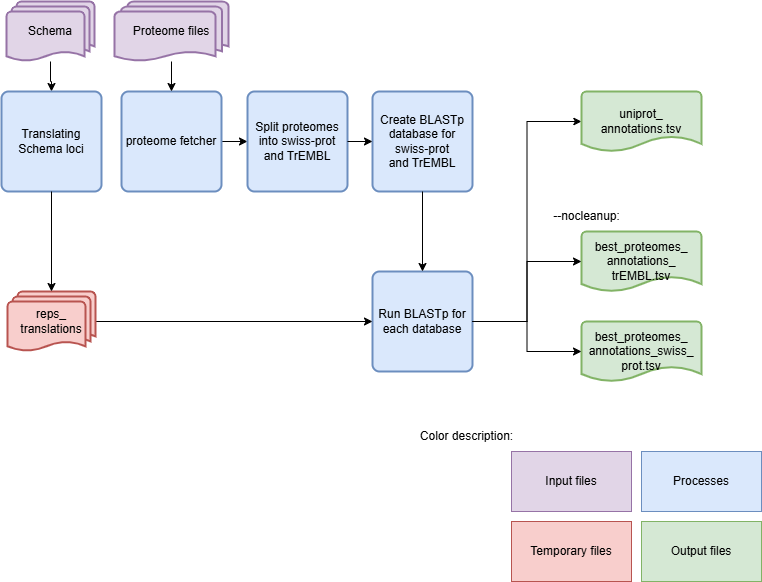

The diagram above was exported from draw.io. Its source (the exported page's mxGraphModel, read from the mxfile embedded in the PNG):
<mxGraphModel dx="1025" dy="464" grid="1" gridSize="10" guides="1" tooltips="1" connect="1" arrows="1" fold="1" page="1" pageScale="1" pageWidth="850" pageHeight="1100" math="0" shadow="0">
  <root>
    <mxCell id="0" />
    <mxCell id="1" parent="0" />
    <mxCell id="fPaXjcl1kV30KWy46vOE-5" style="edgeStyle=orthogonalEdgeStyle;rounded=0;orthogonalLoop=1;jettySize=auto;html=1;entryX=0;entryY=0.5;entryDx=0;entryDy=0;" parent="1" source="fPaXjcl1kV30KWy46vOE-1" target="fPaXjcl1kV30KWy46vOE-4" edge="1">
      <mxGeometry relative="1" as="geometry" />
    </mxCell>
    <mxCell id="fPaXjcl1kV30KWy46vOE-1" value="proteome fetcher" style="rounded=1;whiteSpace=wrap;html=1;absoluteArcSize=1;arcSize=14;strokeWidth=2;fillColor=#dae8fc;strokeColor=#6c8ebf;" parent="1" vertex="1">
      <mxGeometry x="140" y="100" width="100" height="100" as="geometry" />
    </mxCell>
    <mxCell id="fPaXjcl1kV30KWy46vOE-3" style="edgeStyle=orthogonalEdgeStyle;rounded=0;orthogonalLoop=1;jettySize=auto;html=1;entryX=0.5;entryY=0;entryDx=0;entryDy=0;" parent="1" source="fPaXjcl1kV30KWy46vOE-2" target="fPaXjcl1kV30KWy46vOE-1" edge="1">
      <mxGeometry relative="1" as="geometry" />
    </mxCell>
    <mxCell id="fPaXjcl1kV30KWy46vOE-2" value="Proteome files" style="strokeWidth=2;html=1;shape=mxgraph.flowchart.multi-document;whiteSpace=wrap;fillColor=#E1D5E7;strokeColor=#9673A6;" parent="1" vertex="1">
      <mxGeometry x="133" y="10" width="114" height="60" as="geometry" />
    </mxCell>
    <mxCell id="fPaXjcl1kV30KWy46vOE-4" value="Split proteomes into swiss-prot and TrEMBL" style="rounded=1;whiteSpace=wrap;html=1;absoluteArcSize=1;arcSize=14;strokeWidth=2;fillColor=#dae8fc;strokeColor=#6c8ebf;" parent="1" vertex="1">
      <mxGeometry x="266" y="100" width="100" height="100" as="geometry" />
    </mxCell>
    <mxCell id="fPaXjcl1kV30KWy46vOE-6" value="Run BLASTp for each database" style="rounded=1;whiteSpace=wrap;html=1;absoluteArcSize=1;arcSize=14;strokeWidth=2;fillColor=#dae8fc;strokeColor=#6c8ebf;" parent="1" vertex="1">
      <mxGeometry x="391" y="280" width="100" height="100" as="geometry" />
    </mxCell>
    <mxCell id="fPaXjcl1kV30KWy46vOE-11" style="edgeStyle=orthogonalEdgeStyle;rounded=0;orthogonalLoop=1;jettySize=auto;html=1;" parent="1" source="fPaXjcl1kV30KWy46vOE-8" target="fPaXjcl1kV30KWy46vOE-9" edge="1">
      <mxGeometry relative="1" as="geometry" />
    </mxCell>
    <mxCell id="fPaXjcl1kV30KWy46vOE-8" value="Schema" style="strokeWidth=2;html=1;shape=mxgraph.flowchart.multi-document;whiteSpace=wrap;fillColor=#E1D5E7;strokeColor=#9673A6;" parent="1" vertex="1">
      <mxGeometry x="25" y="10" width="88" height="60" as="geometry" />
    </mxCell>
    <mxCell id="fPaXjcl1kV30KWy46vOE-9" value="Translating Schema loci" style="rounded=1;whiteSpace=wrap;html=1;absoluteArcSize=1;arcSize=14;strokeWidth=2;fillColor=#dae8fc;strokeColor=#6c8ebf;" parent="1" vertex="1">
      <mxGeometry x="20" y="100" width="100" height="100" as="geometry" />
    </mxCell>
    <mxCell id="kvWm2Jh_rA73hZnN-WSW-2" style="edgeStyle=orthogonalEdgeStyle;rounded=0;orthogonalLoop=1;jettySize=auto;html=1;entryX=0;entryY=0.5;entryDx=0;entryDy=0;" parent="1" source="fPaXjcl1kV30KWy46vOE-13" target="fPaXjcl1kV30KWy46vOE-6" edge="1">
      <mxGeometry relative="1" as="geometry" />
    </mxCell>
    <mxCell id="fPaXjcl1kV30KWy46vOE-13" value="reps_&lt;div&gt;translations&lt;/div&gt;" style="strokeWidth=2;html=1;shape=mxgraph.flowchart.multi-document;whiteSpace=wrap;fillColor=#f8cecc;strokeColor=#b85450;" parent="1" vertex="1">
      <mxGeometry x="26" y="300" width="88" height="60" as="geometry" />
    </mxCell>
    <mxCell id="fPaXjcl1kV30KWy46vOE-14" style="edgeStyle=orthogonalEdgeStyle;rounded=0;orthogonalLoop=1;jettySize=auto;html=1;entryX=0.5;entryY=0;entryDx=0;entryDy=0;entryPerimeter=0;" parent="1" source="fPaXjcl1kV30KWy46vOE-9" target="fPaXjcl1kV30KWy46vOE-13" edge="1">
      <mxGeometry relative="1" as="geometry" />
    </mxCell>
    <mxCell id="fPaXjcl1kV30KWy46vOE-28" value="best_proteomes_&lt;div&gt;annotations_swiss_&lt;/div&gt;&lt;div&gt;prot.tsv&lt;/div&gt;" style="strokeWidth=2;html=1;shape=mxgraph.flowchart.document2;whiteSpace=wrap;size=0.25;fillColor=#d5e8d4;strokeColor=#82b366;" parent="1" vertex="1">
      <mxGeometry x="600" y="330" width="120" height="60" as="geometry" />
    </mxCell>
    <mxCell id="fPaXjcl1kV30KWy46vOE-33" value="Create BLASTp database for swiss-prot and&amp;nbsp;TrEMBL" style="rounded=1;whiteSpace=wrap;html=1;absoluteArcSize=1;arcSize=14;strokeWidth=2;fillColor=#dae8fc;strokeColor=#6c8ebf;" parent="1" vertex="1">
      <mxGeometry x="391" y="100" width="100" height="100" as="geometry" />
    </mxCell>
    <mxCell id="fPaXjcl1kV30KWy46vOE-41" value="best_proteomes_&lt;div&gt;annotations_&lt;/div&gt;&lt;div&gt;trEMBL.tsv&lt;/div&gt;" style="strokeWidth=2;html=1;shape=mxgraph.flowchart.document2;whiteSpace=wrap;size=0.25;fillColor=#d5e8d4;strokeColor=#82b366;" parent="1" vertex="1">
      <mxGeometry x="600" y="240" width="120" height="60" as="geometry" />
    </mxCell>
    <mxCell id="kvWm2Jh_rA73hZnN-WSW-1" style="edgeStyle=orthogonalEdgeStyle;rounded=0;orthogonalLoop=1;jettySize=auto;html=1;entryX=0.5;entryY=0;entryDx=0;entryDy=0;exitX=0.5;exitY=1;exitDx=0;exitDy=0;" parent="1" source="fPaXjcl1kV30KWy46vOE-33" target="fPaXjcl1kV30KWy46vOE-6" edge="1">
      <mxGeometry relative="1" as="geometry">
        <mxPoint x="283.9999999999998" y="250" as="targetPoint" />
      </mxGeometry>
    </mxCell>
    <mxCell id="kvWm2Jh_rA73hZnN-WSW-11" value="Processes" style="rounded=0;whiteSpace=wrap;html=1;fillColor=#dae8fc;strokeColor=#6c8ebf;" parent="1" vertex="1">
      <mxGeometry x="660" y="460" width="120" height="60" as="geometry" />
    </mxCell>
    <mxCell id="kvWm2Jh_rA73hZnN-WSW-12" value="Temporary files" style="rounded=0;whiteSpace=wrap;html=1;fillColor=#f8cecc;strokeColor=#b85450;" parent="1" vertex="1">
      <mxGeometry x="530" y="530" width="120" height="60" as="geometry" />
    </mxCell>
    <mxCell id="kvWm2Jh_rA73hZnN-WSW-13" value="Input files" style="rounded=0;whiteSpace=wrap;html=1;fillColor=#E1D5E7;strokeColor=#9673A6;" parent="1" vertex="1">
      <mxGeometry x="530" y="460" width="120" height="60" as="geometry" />
    </mxCell>
    <mxCell id="kvWm2Jh_rA73hZnN-WSW-14" value="Output files" style="rounded=0;whiteSpace=wrap;html=1;fillColor=#d5e8d4;strokeColor=#82b366;" parent="1" vertex="1">
      <mxGeometry x="660" y="530" width="120" height="60" as="geometry" />
    </mxCell>
    <mxCell id="kvWm2Jh_rA73hZnN-WSW-15" value="Color description:" style="text;html=1;align=center;verticalAlign=middle;resizable=0;points=[];autosize=1;strokeColor=none;fillColor=none;" parent="1" vertex="1">
      <mxGeometry x="430" y="430" width="110" height="30" as="geometry" />
    </mxCell>
    <mxCell id="kvWm2Jh_rA73hZnN-WSW-26" style="edgeStyle=orthogonalEdgeStyle;rounded=0;orthogonalLoop=1;jettySize=auto;html=1;entryX=0;entryY=0.5;entryDx=0;entryDy=0;exitX=1;exitY=0.5;exitDx=0;exitDy=0;" parent="1" source="fPaXjcl1kV30KWy46vOE-4" target="fPaXjcl1kV30KWy46vOE-33" edge="1">
      <mxGeometry relative="1" as="geometry">
        <mxPoint x="166" y="382.79999999999995" as="targetPoint" />
      </mxGeometry>
    </mxCell>
    <mxCell id="sF01tHfftEr209owlj-K-3" style="edgeStyle=orthogonalEdgeStyle;rounded=0;orthogonalLoop=1;jettySize=auto;html=1;entryX=0;entryY=0.5;entryDx=0;entryDy=0;entryPerimeter=0;exitX=1;exitY=0.5;exitDx=0;exitDy=0;" parent="1" source="fPaXjcl1kV30KWy46vOE-6" target="fPaXjcl1kV30KWy46vOE-41" edge="1">
      <mxGeometry relative="1" as="geometry">
        <mxPoint x="633" y="264.9999999999999" as="sourcePoint" />
      </mxGeometry>
    </mxCell>
    <mxCell id="sF01tHfftEr209owlj-K-4" style="edgeStyle=orthogonalEdgeStyle;rounded=0;orthogonalLoop=1;jettySize=auto;html=1;entryX=0;entryY=0.5;entryDx=0;entryDy=0;entryPerimeter=0;exitX=1;exitY=0.5;exitDx=0;exitDy=0;" parent="1" source="fPaXjcl1kV30KWy46vOE-6" target="fPaXjcl1kV30KWy46vOE-28" edge="1">
      <mxGeometry relative="1" as="geometry">
        <mxPoint x="633" y="265.0000000000001" as="sourcePoint" />
      </mxGeometry>
    </mxCell>
    <mxCell id="V7466diEKXqfJovDLyZN-1" style="edgeStyle=orthogonalEdgeStyle;rounded=0;orthogonalLoop=1;jettySize=auto;html=1;exitX=1;exitY=0.5;exitDx=0;exitDy=0;entryX=0;entryY=0.5;entryDx=0;entryDy=0;entryPerimeter=0;strokeColor=light-dark(#000000,#EDEDED);fillColor=#000000;shadow=0;endWidth=11.69811320754717;endSize=5.60377358490566;" parent="1" source="fPaXjcl1kV30KWy46vOE-6" target="V7466diEKXqfJovDLyZN-2" edge="1">
      <mxGeometry relative="1" as="geometry">
        <mxPoint x="633" y="264.9999999999999" as="sourcePoint" />
        <mxPoint x="660" y="100" as="targetPoint" />
      </mxGeometry>
    </mxCell>
    <mxCell id="V7466diEKXqfJovDLyZN-2" value="uniprot_&lt;div&gt;annotations.tsv&lt;/div&gt;" style="strokeWidth=2;html=1;shape=mxgraph.flowchart.document2;whiteSpace=wrap;size=0.2540404040404037;fillColor=#d5e8d4;strokeColor=#82b366;shadow=0;" parent="1" vertex="1">
      <mxGeometry x="600" y="100" width="120" height="60" as="geometry" />
    </mxCell>
    <mxCell id="Qv6zNcaaQR4IG23HTarq-7" value="--nocleanup:" style="text;html=1;align=center;verticalAlign=middle;resizable=0;points=[];autosize=1;strokeColor=none;fillColor=none;" parent="1" vertex="1">
      <mxGeometry x="560" y="210" width="90" height="30" as="geometry" />
    </mxCell>
  </root>
</mxGraphModel>